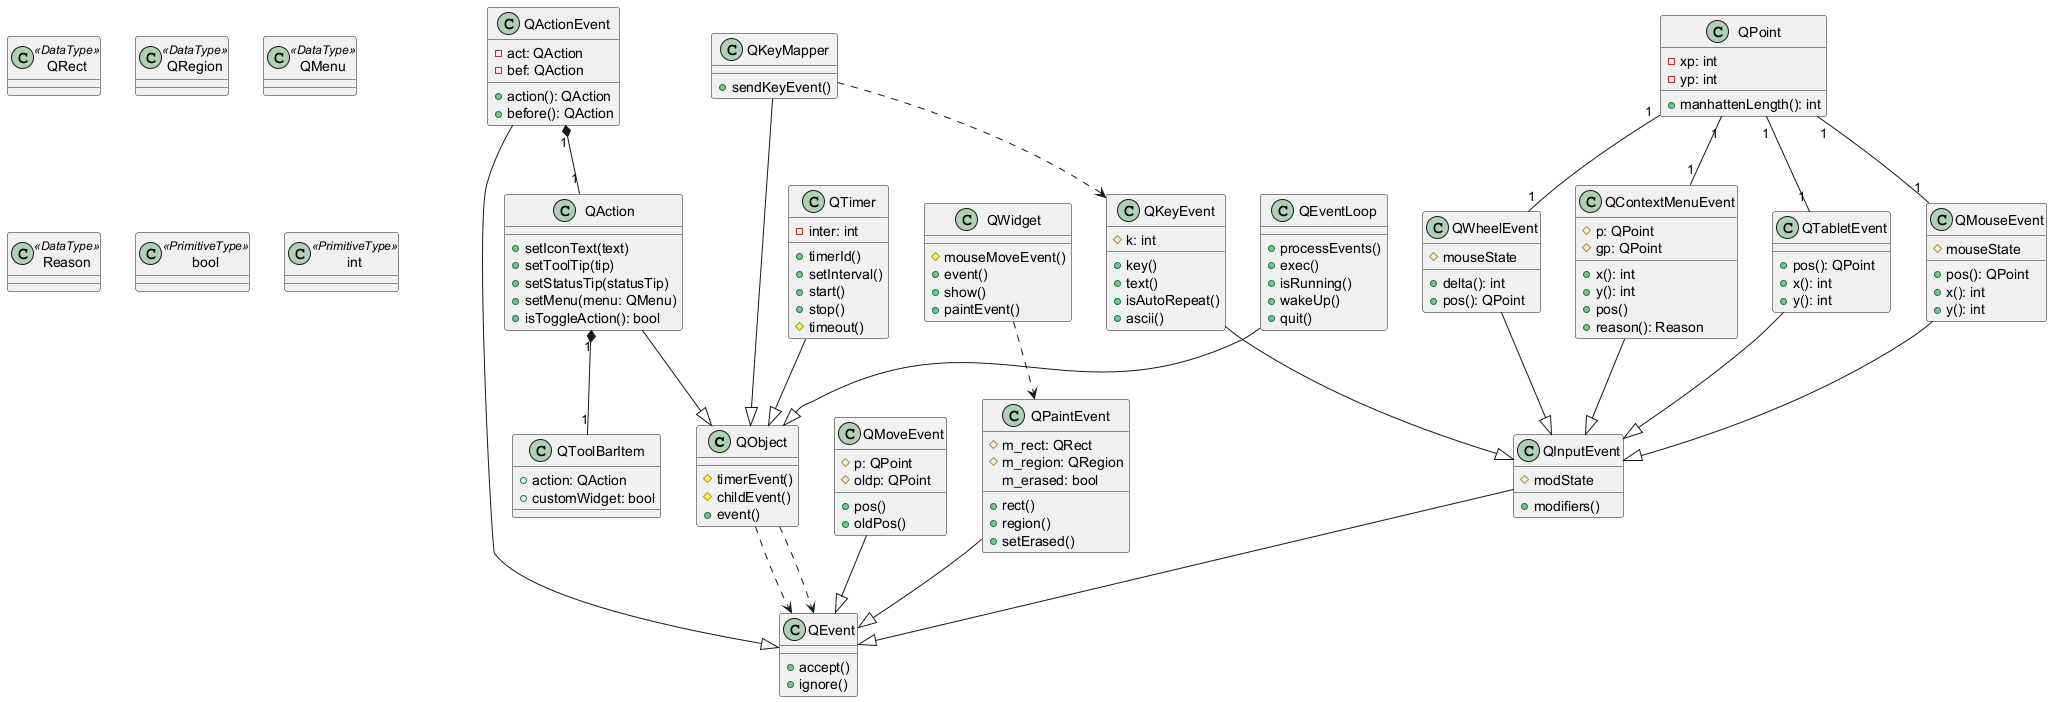

The diagram above was rendered by PlantUML. Its source (embedded in the PNG):
@startuml
class QObject {
  # timerEvent()
  # childEvent()
  + event()
}

class QEvent {
  + accept()
  + ignore()
}

QObject ..> QEvent

class QTimer {
  - inter: int
  + timerId()
  + setInterval()
  + start()
  + stop()
  # timeout()
}
QTimer --|> QObject

class QEventLoop {
  + processEvents()
  + exec()
  + isRunning()
  + wakeUp()
  + quit()
}
QEventLoop --|> QObject

class QAction {
  + setIconText(text)
  + setToolTip(tip)
  + setStatusTip(statusTip)
  + setMenu(menu: QMenu)
  + isToggleAction(): bool
}
QAction --|> QObject

class QActionEvent {
  - act: QAction
  - bef: QAction
  + action(): QAction
  + before(): QAction
}
QActionEvent --|> QEvent

class QMoveEvent {
  # p: QPoint
  # oldp: QPoint
  + pos()
  + oldPos()
}
QMoveEvent --|> QEvent

class QPaintEvent {
  # m_rect: QRect
  # m_region: QRegion
  m_erased: bool
  + rect()
  + region()
  + setErased()
}
QPaintEvent --|> QEvent

class QInputEvent {
  # modState
  + modifiers()
}
QInputEvent --|> QEvent

class QWidget {
  # mouseMoveEvent()
  + event()
  + show()
  + paintEvent()
}

class QToolBarItem {
  + action: QAction
  + customWidget: bool
}

class QKeyMapper {
  + sendKeyEvent()
}
QKeyMapper --|> QObject

QObject ..> QEvent
QWidget ..> QPaintEvent
QKeyMapper ..> QKeyEvent

class QKeyEvent {
  # k: int
  + key()
  + text()
  + isAutoRepeat()
  + ascii()
}
QKeyEvent --|> QInputEvent

class QWheelEvent {
  # mouseState
  + delta(): int
  + pos(): QPoint
}
QWheelEvent --|> QInputEvent

class QContextMenuEvent {
  # p: QPoint
  # gp: QPoint
  + x(): int
  + y(): int
  + pos()
  + reason(): Reason
}
QContextMenuEvent --|> QInputEvent

class QTabletEvent {
  + pos(): QPoint
  + x(): int
  + y(): int
}
QTabletEvent --|> QInputEvent

class QMouseEvent {
  # mouseState
  + pos(): QPoint
  + x(): int
  + y(): int
}
QMouseEvent --|> QInputEvent

class QPoint {
  - xp: int
  - yp: int
  + manhattenLength(): int
}

QActionEvent "1" *-- "1" QAction
QAction "1" *-- "1" QToolBarItem
QPoint "1" -- "1" QMouseEvent
QPoint "1" -- "1" QTabletEvent
QPoint "1" -- "1" QContextMenuEvent
QPoint "1" -- "1" QWheelEvent

class QRect <<DataType>>
class QRegion <<DataType>>
class QMenu <<DataType>>
class Reason <<DataType>>
class bool <<PrimitiveType>>
class int <<PrimitiveType>>
@enduml